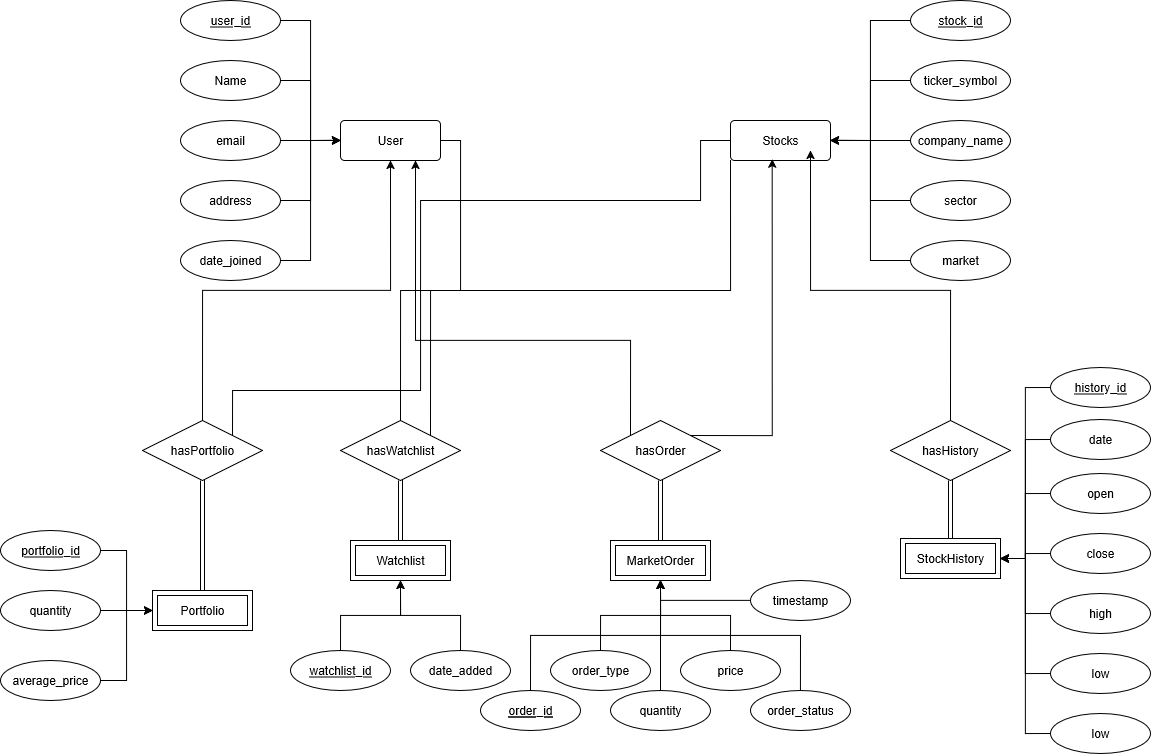

The diagram above was exported from draw.io. Its source (the exported page's mxGraphModel, read from the mxfile embedded in the PNG):
<mxGraphModel dx="2161" dy="972" grid="1" gridSize="10" guides="1" tooltips="1" connect="1" arrows="1" fold="1" page="1" pageScale="1" pageWidth="850" pageHeight="1100" math="0" shadow="0" extFonts="Permanent Marker^https://fonts.googleapis.com/css?family=Permanent+Marker">
  <root>
    <mxCell id="0" />
    <mxCell id="1" parent="0" />
    <mxCell id="snmXj4P5MIi6Ag2bhf1i-137" value="User" style="rounded=1;arcSize=10;whiteSpace=wrap;html=1;align=center;" vertex="1" parent="1">
      <mxGeometry x="170" y="160" width="100" height="40" as="geometry" />
    </mxCell>
    <mxCell id="snmXj4P5MIi6Ag2bhf1i-143" style="edgeStyle=orthogonalEdgeStyle;rounded=0;orthogonalLoop=1;jettySize=auto;html=1;exitX=1;exitY=0.5;exitDx=0;exitDy=0;entryX=0;entryY=0.5;entryDx=0;entryDy=0;" edge="1" parent="1" source="snmXj4P5MIi6Ag2bhf1i-138" target="snmXj4P5MIi6Ag2bhf1i-137">
      <mxGeometry relative="1" as="geometry" />
    </mxCell>
    <mxCell id="snmXj4P5MIi6Ag2bhf1i-138" value="&lt;u&gt;user_id&lt;/u&gt;" style="ellipse;whiteSpace=wrap;html=1;align=center;" vertex="1" parent="1">
      <mxGeometry x="10" y="40" width="100" height="40" as="geometry" />
    </mxCell>
    <mxCell id="snmXj4P5MIi6Ag2bhf1i-144" style="edgeStyle=orthogonalEdgeStyle;rounded=0;orthogonalLoop=1;jettySize=auto;html=1;exitX=1;exitY=0.5;exitDx=0;exitDy=0;entryX=0;entryY=0.5;entryDx=0;entryDy=0;" edge="1" parent="1" source="snmXj4P5MIi6Ag2bhf1i-139" target="snmXj4P5MIi6Ag2bhf1i-137">
      <mxGeometry relative="1" as="geometry" />
    </mxCell>
    <mxCell id="snmXj4P5MIi6Ag2bhf1i-139" value="Name" style="ellipse;whiteSpace=wrap;html=1;align=center;" vertex="1" parent="1">
      <mxGeometry x="10" y="100" width="100" height="40" as="geometry" />
    </mxCell>
    <mxCell id="snmXj4P5MIi6Ag2bhf1i-145" style="edgeStyle=orthogonalEdgeStyle;rounded=0;orthogonalLoop=1;jettySize=auto;html=1;exitX=1;exitY=0.5;exitDx=0;exitDy=0;" edge="1" parent="1" source="snmXj4P5MIi6Ag2bhf1i-140">
      <mxGeometry relative="1" as="geometry">
        <mxPoint x="170" y="179.66666666666674" as="targetPoint" />
      </mxGeometry>
    </mxCell>
    <mxCell id="snmXj4P5MIi6Ag2bhf1i-140" value="email" style="ellipse;whiteSpace=wrap;html=1;align=center;" vertex="1" parent="1">
      <mxGeometry x="10" y="160" width="100" height="40" as="geometry" />
    </mxCell>
    <mxCell id="snmXj4P5MIi6Ag2bhf1i-146" style="edgeStyle=orthogonalEdgeStyle;rounded=0;orthogonalLoop=1;jettySize=auto;html=1;exitX=1;exitY=0.5;exitDx=0;exitDy=0;entryX=0;entryY=0.5;entryDx=0;entryDy=0;" edge="1" parent="1" source="snmXj4P5MIi6Ag2bhf1i-141" target="snmXj4P5MIi6Ag2bhf1i-137">
      <mxGeometry relative="1" as="geometry" />
    </mxCell>
    <mxCell id="snmXj4P5MIi6Ag2bhf1i-141" value="&lt;div&gt;address&lt;/div&gt;" style="ellipse;whiteSpace=wrap;html=1;align=center;" vertex="1" parent="1">
      <mxGeometry x="10" y="220" width="100" height="40" as="geometry" />
    </mxCell>
    <mxCell id="snmXj4P5MIi6Ag2bhf1i-147" style="edgeStyle=orthogonalEdgeStyle;rounded=0;orthogonalLoop=1;jettySize=auto;html=1;exitX=1;exitY=0.5;exitDx=0;exitDy=0;entryX=0;entryY=0.5;entryDx=0;entryDy=0;" edge="1" parent="1" source="snmXj4P5MIi6Ag2bhf1i-142" target="snmXj4P5MIi6Ag2bhf1i-137">
      <mxGeometry relative="1" as="geometry" />
    </mxCell>
    <mxCell id="snmXj4P5MIi6Ag2bhf1i-142" value="date_joined" style="ellipse;whiteSpace=wrap;html=1;align=center;" vertex="1" parent="1">
      <mxGeometry x="10" y="280" width="100" height="40" as="geometry" />
    </mxCell>
    <mxCell id="snmXj4P5MIi6Ag2bhf1i-162" style="edgeStyle=orthogonalEdgeStyle;rounded=0;orthogonalLoop=1;jettySize=auto;html=1;exitX=0;exitY=0.5;exitDx=0;exitDy=0;entryX=1;entryY=0;entryDx=0;entryDy=0;endArrow=none;endFill=0;" edge="1" parent="1" source="snmXj4P5MIi6Ag2bhf1i-148" target="snmXj4P5MIi6Ag2bhf1i-160">
      <mxGeometry relative="1" as="geometry">
        <Array as="points">
          <mxPoint x="530" y="180" />
          <mxPoint x="530" y="240" />
          <mxPoint x="250" y="240" />
          <mxPoint x="250" y="430" />
          <mxPoint x="62" y="430" />
        </Array>
      </mxGeometry>
    </mxCell>
    <mxCell id="snmXj4P5MIi6Ag2bhf1i-173" style="edgeStyle=orthogonalEdgeStyle;rounded=0;orthogonalLoop=1;jettySize=auto;html=1;exitX=0;exitY=1;exitDx=0;exitDy=0;entryX=1;entryY=0;entryDx=0;entryDy=0;endArrow=none;endFill=0;" edge="1" parent="1" source="snmXj4P5MIi6Ag2bhf1i-148" target="snmXj4P5MIi6Ag2bhf1i-171">
      <mxGeometry relative="1" as="geometry" />
    </mxCell>
    <mxCell id="snmXj4P5MIi6Ag2bhf1i-148" value="Stocks" style="rounded=1;arcSize=10;whiteSpace=wrap;html=1;align=center;" vertex="1" parent="1">
      <mxGeometry x="560" y="160" width="100" height="40" as="geometry" />
    </mxCell>
    <mxCell id="snmXj4P5MIi6Ag2bhf1i-155" style="edgeStyle=orthogonalEdgeStyle;rounded=0;orthogonalLoop=1;jettySize=auto;html=1;exitX=0;exitY=0.5;exitDx=0;exitDy=0;entryX=1;entryY=0.5;entryDx=0;entryDy=0;" edge="1" parent="1" source="snmXj4P5MIi6Ag2bhf1i-149" target="snmXj4P5MIi6Ag2bhf1i-148">
      <mxGeometry relative="1" as="geometry" />
    </mxCell>
    <mxCell id="snmXj4P5MIi6Ag2bhf1i-149" value="ticker_symbol" style="ellipse;whiteSpace=wrap;html=1;align=center;" vertex="1" parent="1">
      <mxGeometry x="740" y="100" width="100" height="40" as="geometry" />
    </mxCell>
    <mxCell id="snmXj4P5MIi6Ag2bhf1i-154" style="edgeStyle=orthogonalEdgeStyle;rounded=0;orthogonalLoop=1;jettySize=auto;html=1;exitX=0;exitY=0.5;exitDx=0;exitDy=0;entryX=1;entryY=0.5;entryDx=0;entryDy=0;" edge="1" parent="1" source="snmXj4P5MIi6Ag2bhf1i-150" target="snmXj4P5MIi6Ag2bhf1i-148">
      <mxGeometry relative="1" as="geometry" />
    </mxCell>
    <mxCell id="snmXj4P5MIi6Ag2bhf1i-150" value="stock_id" style="ellipse;whiteSpace=wrap;html=1;align=center;fontStyle=4;" vertex="1" parent="1">
      <mxGeometry x="740" y="40" width="100" height="40" as="geometry" />
    </mxCell>
    <mxCell id="snmXj4P5MIi6Ag2bhf1i-156" style="edgeStyle=orthogonalEdgeStyle;rounded=0;orthogonalLoop=1;jettySize=auto;html=1;exitX=0;exitY=0.5;exitDx=0;exitDy=0;" edge="1" parent="1" source="snmXj4P5MIi6Ag2bhf1i-151">
      <mxGeometry relative="1" as="geometry">
        <mxPoint x="660" y="179.66666666666674" as="targetPoint" />
      </mxGeometry>
    </mxCell>
    <mxCell id="snmXj4P5MIi6Ag2bhf1i-151" value="company_name" style="ellipse;whiteSpace=wrap;html=1;align=center;" vertex="1" parent="1">
      <mxGeometry x="740" y="160" width="100" height="40" as="geometry" />
    </mxCell>
    <mxCell id="snmXj4P5MIi6Ag2bhf1i-157" style="edgeStyle=orthogonalEdgeStyle;rounded=0;orthogonalLoop=1;jettySize=auto;html=1;exitX=0;exitY=0.5;exitDx=0;exitDy=0;entryX=1;entryY=0.5;entryDx=0;entryDy=0;" edge="1" parent="1" source="snmXj4P5MIi6Ag2bhf1i-152" target="snmXj4P5MIi6Ag2bhf1i-148">
      <mxGeometry relative="1" as="geometry" />
    </mxCell>
    <mxCell id="snmXj4P5MIi6Ag2bhf1i-152" value="sector" style="ellipse;whiteSpace=wrap;html=1;align=center;" vertex="1" parent="1">
      <mxGeometry x="740" y="220" width="100" height="40" as="geometry" />
    </mxCell>
    <mxCell id="snmXj4P5MIi6Ag2bhf1i-158" style="edgeStyle=orthogonalEdgeStyle;rounded=0;orthogonalLoop=1;jettySize=auto;html=1;exitX=0;exitY=0.5;exitDx=0;exitDy=0;entryX=1;entryY=0.5;entryDx=0;entryDy=0;" edge="1" parent="1" source="snmXj4P5MIi6Ag2bhf1i-153" target="snmXj4P5MIi6Ag2bhf1i-148">
      <mxGeometry relative="1" as="geometry" />
    </mxCell>
    <mxCell id="snmXj4P5MIi6Ag2bhf1i-153" value="market" style="ellipse;whiteSpace=wrap;html=1;align=center;" vertex="1" parent="1">
      <mxGeometry x="740" y="280" width="100" height="40" as="geometry" />
    </mxCell>
    <mxCell id="snmXj4P5MIi6Ag2bhf1i-159" value="Portfolio" style="shape=ext;margin=3;double=1;whiteSpace=wrap;html=1;align=center;" vertex="1" parent="1">
      <mxGeometry x="-18" y="630" width="100" height="40" as="geometry" />
    </mxCell>
    <mxCell id="snmXj4P5MIi6Ag2bhf1i-161" style="edgeStyle=orthogonalEdgeStyle;rounded=0;orthogonalLoop=1;jettySize=auto;html=1;exitX=0.5;exitY=0;exitDx=0;exitDy=0;entryX=0.5;entryY=1;entryDx=0;entryDy=0;" edge="1" parent="1" source="snmXj4P5MIi6Ag2bhf1i-160" target="snmXj4P5MIi6Ag2bhf1i-137">
      <mxGeometry relative="1" as="geometry" />
    </mxCell>
    <mxCell id="snmXj4P5MIi6Ag2bhf1i-204" style="edgeStyle=orthogonalEdgeStyle;rounded=0;orthogonalLoop=1;jettySize=auto;html=1;exitX=0.5;exitY=1;exitDx=0;exitDy=0;shape=link;" edge="1" parent="1" source="snmXj4P5MIi6Ag2bhf1i-160" target="snmXj4P5MIi6Ag2bhf1i-159">
      <mxGeometry relative="1" as="geometry" />
    </mxCell>
    <mxCell id="snmXj4P5MIi6Ag2bhf1i-160" value="hasPortfolio" style="shape=rhombus;perimeter=rhombusPerimeter;whiteSpace=wrap;html=1;align=center;" vertex="1" parent="1">
      <mxGeometry x="-28" y="460" width="120" height="60" as="geometry" />
    </mxCell>
    <mxCell id="snmXj4P5MIi6Ag2bhf1i-201" style="edgeStyle=orthogonalEdgeStyle;rounded=0;orthogonalLoop=1;jettySize=auto;html=1;exitX=1;exitY=0.5;exitDx=0;exitDy=0;entryX=0;entryY=0.5;entryDx=0;entryDy=0;" edge="1" parent="1" source="snmXj4P5MIi6Ag2bhf1i-164" target="snmXj4P5MIi6Ag2bhf1i-159">
      <mxGeometry relative="1" as="geometry" />
    </mxCell>
    <mxCell id="snmXj4P5MIi6Ag2bhf1i-164" value="&lt;u&gt;portfolio_id&lt;/u&gt;" style="ellipse;whiteSpace=wrap;html=1;align=center;" vertex="1" parent="1">
      <mxGeometry x="-170" y="570" width="100" height="40" as="geometry" />
    </mxCell>
    <mxCell id="snmXj4P5MIi6Ag2bhf1i-202" style="edgeStyle=orthogonalEdgeStyle;rounded=0;orthogonalLoop=1;jettySize=auto;html=1;exitX=1;exitY=0.5;exitDx=0;exitDy=0;entryX=0;entryY=0.5;entryDx=0;entryDy=0;" edge="1" parent="1" source="snmXj4P5MIi6Ag2bhf1i-166" target="snmXj4P5MIi6Ag2bhf1i-159">
      <mxGeometry relative="1" as="geometry" />
    </mxCell>
    <mxCell id="snmXj4P5MIi6Ag2bhf1i-166" value="quantity" style="ellipse;whiteSpace=wrap;html=1;align=center;" vertex="1" parent="1">
      <mxGeometry x="-170" y="630" width="100" height="40" as="geometry" />
    </mxCell>
    <mxCell id="snmXj4P5MIi6Ag2bhf1i-203" style="edgeStyle=orthogonalEdgeStyle;rounded=0;orthogonalLoop=1;jettySize=auto;html=1;exitX=1;exitY=0.5;exitDx=0;exitDy=0;entryX=0;entryY=0.5;entryDx=0;entryDy=0;" edge="1" parent="1" source="snmXj4P5MIi6Ag2bhf1i-168" target="snmXj4P5MIi6Ag2bhf1i-159">
      <mxGeometry relative="1" as="geometry" />
    </mxCell>
    <mxCell id="snmXj4P5MIi6Ag2bhf1i-168" value="average_price" style="ellipse;whiteSpace=wrap;html=1;align=center;" vertex="1" parent="1">
      <mxGeometry x="-170" y="700" width="100" height="40" as="geometry" />
    </mxCell>
    <mxCell id="snmXj4P5MIi6Ag2bhf1i-172" style="edgeStyle=orthogonalEdgeStyle;rounded=0;orthogonalLoop=1;jettySize=auto;html=1;exitX=0.5;exitY=0;exitDx=0;exitDy=0;entryX=1;entryY=0.5;entryDx=0;entryDy=0;endArrow=none;endFill=0;" edge="1" parent="1" source="snmXj4P5MIi6Ag2bhf1i-171" target="snmXj4P5MIi6Ag2bhf1i-137">
      <mxGeometry relative="1" as="geometry" />
    </mxCell>
    <mxCell id="snmXj4P5MIi6Ag2bhf1i-171" value="hasWatchlist" style="shape=rhombus;perimeter=rhombusPerimeter;whiteSpace=wrap;html=1;align=center;" vertex="1" parent="1">
      <mxGeometry x="170" y="460" width="120" height="60" as="geometry" />
    </mxCell>
    <mxCell id="snmXj4P5MIi6Ag2bhf1i-175" value="" style="edgeStyle=orthogonalEdgeStyle;rounded=0;orthogonalLoop=1;jettySize=auto;html=1;shape=link;" edge="1" parent="1" source="snmXj4P5MIi6Ag2bhf1i-174" target="snmXj4P5MIi6Ag2bhf1i-171">
      <mxGeometry relative="1" as="geometry" />
    </mxCell>
    <mxCell id="snmXj4P5MIi6Ag2bhf1i-174" value="Watchlist" style="shape=ext;margin=3;double=1;whiteSpace=wrap;html=1;align=center;" vertex="1" parent="1">
      <mxGeometry x="180" y="580" width="100" height="40" as="geometry" />
    </mxCell>
    <mxCell id="snmXj4P5MIi6Ag2bhf1i-180" style="edgeStyle=orthogonalEdgeStyle;rounded=0;orthogonalLoop=1;jettySize=auto;html=1;exitX=0.5;exitY=0;exitDx=0;exitDy=0;entryX=0.5;entryY=1;entryDx=0;entryDy=0;" edge="1" parent="1" source="snmXj4P5MIi6Ag2bhf1i-176" target="snmXj4P5MIi6Ag2bhf1i-174">
      <mxGeometry relative="1" as="geometry" />
    </mxCell>
    <mxCell id="snmXj4P5MIi6Ag2bhf1i-176" value="watchlist_id" style="ellipse;whiteSpace=wrap;html=1;align=center;fontStyle=4;" vertex="1" parent="1">
      <mxGeometry x="120" y="690" width="100" height="40" as="geometry" />
    </mxCell>
    <mxCell id="snmXj4P5MIi6Ag2bhf1i-179" style="edgeStyle=orthogonalEdgeStyle;rounded=0;orthogonalLoop=1;jettySize=auto;html=1;exitX=0.5;exitY=0;exitDx=0;exitDy=0;entryX=0.5;entryY=1;entryDx=0;entryDy=0;" edge="1" parent="1" source="snmXj4P5MIi6Ag2bhf1i-178" target="snmXj4P5MIi6Ag2bhf1i-174">
      <mxGeometry relative="1" as="geometry" />
    </mxCell>
    <mxCell id="snmXj4P5MIi6Ag2bhf1i-178" value="date_added" style="ellipse;whiteSpace=wrap;html=1;align=center;" vertex="1" parent="1">
      <mxGeometry x="240" y="690" width="100" height="40" as="geometry" />
    </mxCell>
    <mxCell id="snmXj4P5MIi6Ag2bhf1i-183" value="" style="edgeStyle=orthogonalEdgeStyle;rounded=0;orthogonalLoop=1;jettySize=auto;html=1;shape=link;" edge="1" parent="1" source="snmXj4P5MIi6Ag2bhf1i-181" target="snmXj4P5MIi6Ag2bhf1i-182">
      <mxGeometry relative="1" as="geometry" />
    </mxCell>
    <mxCell id="snmXj4P5MIi6Ag2bhf1i-181" value="&lt;div&gt;hasHistory&lt;/div&gt;" style="shape=rhombus;perimeter=rhombusPerimeter;whiteSpace=wrap;html=1;align=center;" vertex="1" parent="1">
      <mxGeometry x="720" y="460" width="120" height="60" as="geometry" />
    </mxCell>
    <mxCell id="snmXj4P5MIi6Ag2bhf1i-182" value="StockHistory" style="shape=ext;margin=3;double=1;whiteSpace=wrap;html=1;align=center;" vertex="1" parent="1">
      <mxGeometry x="730" y="578" width="100" height="40" as="geometry" />
    </mxCell>
    <mxCell id="snmXj4P5MIi6Ag2bhf1i-211" value="" style="edgeStyle=orthogonalEdgeStyle;rounded=0;orthogonalLoop=1;jettySize=auto;html=1;shape=link;" edge="1" parent="1" source="snmXj4P5MIi6Ag2bhf1i-186" target="snmXj4P5MIi6Ag2bhf1i-207">
      <mxGeometry relative="1" as="geometry" />
    </mxCell>
    <mxCell id="snmXj4P5MIi6Ag2bhf1i-186" value="MarketOrder" style="shape=ext;margin=3;double=1;whiteSpace=wrap;html=1;align=center;" vertex="1" parent="1">
      <mxGeometry x="440" y="580" width="100" height="40" as="geometry" />
    </mxCell>
    <mxCell id="snmXj4P5MIi6Ag2bhf1i-192" style="edgeStyle=orthogonalEdgeStyle;rounded=0;orthogonalLoop=1;jettySize=auto;html=1;exitX=0.5;exitY=0;exitDx=0;exitDy=0;entryX=0.5;entryY=1;entryDx=0;entryDy=0;" edge="1" parent="1" source="snmXj4P5MIi6Ag2bhf1i-191" target="snmXj4P5MIi6Ag2bhf1i-186">
      <mxGeometry relative="1" as="geometry" />
    </mxCell>
    <mxCell id="snmXj4P5MIi6Ag2bhf1i-191" value="&lt;u&gt;order_id&lt;/u&gt;" style="ellipse;whiteSpace=wrap;html=1;align=center;fontStyle=4;" vertex="1" parent="1">
      <mxGeometry x="310" y="730" width="100" height="40" as="geometry" />
    </mxCell>
    <mxCell id="snmXj4P5MIi6Ag2bhf1i-194" style="edgeStyle=orthogonalEdgeStyle;rounded=0;orthogonalLoop=1;jettySize=auto;html=1;exitX=0.5;exitY=0;exitDx=0;exitDy=0;entryX=0.5;entryY=1;entryDx=0;entryDy=0;" edge="1" parent="1" source="snmXj4P5MIi6Ag2bhf1i-193" target="snmXj4P5MIi6Ag2bhf1i-186">
      <mxGeometry relative="1" as="geometry" />
    </mxCell>
    <mxCell id="snmXj4P5MIi6Ag2bhf1i-193" value="order_type" style="ellipse;whiteSpace=wrap;html=1;align=center;" vertex="1" parent="1">
      <mxGeometry x="380" y="690" width="100" height="40" as="geometry" />
    </mxCell>
    <mxCell id="snmXj4P5MIi6Ag2bhf1i-196" style="edgeStyle=orthogonalEdgeStyle;rounded=0;orthogonalLoop=1;jettySize=auto;html=1;exitX=0.5;exitY=0;exitDx=0;exitDy=0;entryX=0.5;entryY=1;entryDx=0;entryDy=0;" edge="1" parent="1" source="snmXj4P5MIi6Ag2bhf1i-195" target="snmXj4P5MIi6Ag2bhf1i-186">
      <mxGeometry relative="1" as="geometry" />
    </mxCell>
    <mxCell id="snmXj4P5MIi6Ag2bhf1i-195" value="quantity" style="ellipse;whiteSpace=wrap;html=1;align=center;" vertex="1" parent="1">
      <mxGeometry x="440" y="730" width="100" height="40" as="geometry" />
    </mxCell>
    <mxCell id="snmXj4P5MIi6Ag2bhf1i-198" style="edgeStyle=orthogonalEdgeStyle;rounded=0;orthogonalLoop=1;jettySize=auto;html=1;exitX=0.5;exitY=0;exitDx=0;exitDy=0;entryX=0.5;entryY=1;entryDx=0;entryDy=0;" edge="1" parent="1" source="snmXj4P5MIi6Ag2bhf1i-197" target="snmXj4P5MIi6Ag2bhf1i-186">
      <mxGeometry relative="1" as="geometry" />
    </mxCell>
    <mxCell id="snmXj4P5MIi6Ag2bhf1i-197" value="price" style="ellipse;whiteSpace=wrap;html=1;align=center;" vertex="1" parent="1">
      <mxGeometry x="510" y="690" width="100" height="40" as="geometry" />
    </mxCell>
    <mxCell id="snmXj4P5MIi6Ag2bhf1i-200" style="edgeStyle=orthogonalEdgeStyle;rounded=0;orthogonalLoop=1;jettySize=auto;html=1;exitX=0.5;exitY=0;exitDx=0;exitDy=0;" edge="1" parent="1" source="snmXj4P5MIi6Ag2bhf1i-199" target="snmXj4P5MIi6Ag2bhf1i-186">
      <mxGeometry relative="1" as="geometry" />
    </mxCell>
    <mxCell id="snmXj4P5MIi6Ag2bhf1i-199" value="order_status" style="ellipse;whiteSpace=wrap;html=1;align=center;" vertex="1" parent="1">
      <mxGeometry x="580" y="730" width="100" height="40" as="geometry" />
    </mxCell>
    <mxCell id="snmXj4P5MIi6Ag2bhf1i-206" style="edgeStyle=orthogonalEdgeStyle;rounded=0;orthogonalLoop=1;jettySize=auto;html=1;exitX=0;exitY=0.5;exitDx=0;exitDy=0;entryX=0.5;entryY=1;entryDx=0;entryDy=0;" edge="1" parent="1" source="snmXj4P5MIi6Ag2bhf1i-205" target="snmXj4P5MIi6Ag2bhf1i-186">
      <mxGeometry relative="1" as="geometry" />
    </mxCell>
    <mxCell id="snmXj4P5MIi6Ag2bhf1i-205" value="timestamp" style="ellipse;whiteSpace=wrap;html=1;align=center;" vertex="1" parent="1">
      <mxGeometry x="580" y="620" width="100" height="40" as="geometry" />
    </mxCell>
    <mxCell id="snmXj4P5MIi6Ag2bhf1i-209" style="edgeStyle=orthogonalEdgeStyle;rounded=0;orthogonalLoop=1;jettySize=auto;html=1;exitX=0;exitY=0;exitDx=0;exitDy=0;entryX=0.75;entryY=1;entryDx=0;entryDy=0;" edge="1" parent="1" source="snmXj4P5MIi6Ag2bhf1i-207" target="snmXj4P5MIi6Ag2bhf1i-137">
      <mxGeometry relative="1" as="geometry">
        <Array as="points">
          <mxPoint x="460" y="380" />
          <mxPoint x="245" y="380" />
        </Array>
      </mxGeometry>
    </mxCell>
    <mxCell id="snmXj4P5MIi6Ag2bhf1i-207" value="hasOrder" style="shape=rhombus;perimeter=rhombusPerimeter;whiteSpace=wrap;html=1;align=center;" vertex="1" parent="1">
      <mxGeometry x="430" y="460" width="120" height="60" as="geometry" />
    </mxCell>
    <mxCell id="snmXj4P5MIi6Ag2bhf1i-208" style="edgeStyle=orthogonalEdgeStyle;rounded=0;orthogonalLoop=1;jettySize=auto;html=1;exitX=0.5;exitY=0;exitDx=0;exitDy=0;entryX=0.8;entryY=0.75;entryDx=0;entryDy=0;entryPerimeter=0;" edge="1" parent="1" source="snmXj4P5MIi6Ag2bhf1i-181" target="snmXj4P5MIi6Ag2bhf1i-148">
      <mxGeometry relative="1" as="geometry" />
    </mxCell>
    <mxCell id="snmXj4P5MIi6Ag2bhf1i-210" style="edgeStyle=orthogonalEdgeStyle;rounded=0;orthogonalLoop=1;jettySize=auto;html=1;exitX=1;exitY=0;exitDx=0;exitDy=0;entryX=0.417;entryY=0.965;entryDx=0;entryDy=0;entryPerimeter=0;" edge="1" parent="1" source="snmXj4P5MIi6Ag2bhf1i-207" target="snmXj4P5MIi6Ag2bhf1i-148">
      <mxGeometry relative="1" as="geometry" />
    </mxCell>
    <mxCell id="snmXj4P5MIi6Ag2bhf1i-219" style="edgeStyle=orthogonalEdgeStyle;rounded=0;orthogonalLoop=1;jettySize=auto;html=1;exitX=0;exitY=0.5;exitDx=0;exitDy=0;entryX=1;entryY=0.5;entryDx=0;entryDy=0;" edge="1" parent="1" source="snmXj4P5MIi6Ag2bhf1i-212" target="snmXj4P5MIi6Ag2bhf1i-182">
      <mxGeometry relative="1" as="geometry" />
    </mxCell>
    <mxCell id="snmXj4P5MIi6Ag2bhf1i-212" value="history_id" style="ellipse;whiteSpace=wrap;html=1;align=center;fontStyle=4;" vertex="1" parent="1">
      <mxGeometry x="880" y="407" width="100" height="40" as="geometry" />
    </mxCell>
    <mxCell id="snmXj4P5MIi6Ag2bhf1i-220" style="edgeStyle=orthogonalEdgeStyle;rounded=0;orthogonalLoop=1;jettySize=auto;html=1;exitX=0;exitY=0.5;exitDx=0;exitDy=0;entryX=1;entryY=0.5;entryDx=0;entryDy=0;" edge="1" parent="1" source="snmXj4P5MIi6Ag2bhf1i-213" target="snmXj4P5MIi6Ag2bhf1i-182">
      <mxGeometry relative="1" as="geometry" />
    </mxCell>
    <mxCell id="snmXj4P5MIi6Ag2bhf1i-213" value="date" style="ellipse;whiteSpace=wrap;html=1;align=center;" vertex="1" parent="1">
      <mxGeometry x="880" y="459" width="100" height="40" as="geometry" />
    </mxCell>
    <mxCell id="snmXj4P5MIi6Ag2bhf1i-221" style="edgeStyle=orthogonalEdgeStyle;rounded=0;orthogonalLoop=1;jettySize=auto;html=1;exitX=0;exitY=0.5;exitDx=0;exitDy=0;entryX=1;entryY=0.5;entryDx=0;entryDy=0;" edge="1" parent="1" source="snmXj4P5MIi6Ag2bhf1i-214" target="snmXj4P5MIi6Ag2bhf1i-182">
      <mxGeometry relative="1" as="geometry" />
    </mxCell>
    <mxCell id="snmXj4P5MIi6Ag2bhf1i-214" value="open" style="ellipse;whiteSpace=wrap;html=1;align=center;" vertex="1" parent="1">
      <mxGeometry x="880" y="513" width="100" height="40" as="geometry" />
    </mxCell>
    <mxCell id="snmXj4P5MIi6Ag2bhf1i-222" style="edgeStyle=orthogonalEdgeStyle;rounded=0;orthogonalLoop=1;jettySize=auto;html=1;exitX=0;exitY=0.5;exitDx=0;exitDy=0;" edge="1" parent="1" source="snmXj4P5MIi6Ag2bhf1i-215" target="snmXj4P5MIi6Ag2bhf1i-182">
      <mxGeometry relative="1" as="geometry" />
    </mxCell>
    <mxCell id="snmXj4P5MIi6Ag2bhf1i-215" value="close" style="ellipse;whiteSpace=wrap;html=1;align=center;" vertex="1" parent="1">
      <mxGeometry x="880" y="573" width="100" height="40" as="geometry" />
    </mxCell>
    <mxCell id="snmXj4P5MIi6Ag2bhf1i-223" style="edgeStyle=orthogonalEdgeStyle;rounded=0;orthogonalLoop=1;jettySize=auto;html=1;exitX=0;exitY=0.5;exitDx=0;exitDy=0;entryX=1;entryY=0.5;entryDx=0;entryDy=0;" edge="1" parent="1" source="snmXj4P5MIi6Ag2bhf1i-216" target="snmXj4P5MIi6Ag2bhf1i-182">
      <mxGeometry relative="1" as="geometry" />
    </mxCell>
    <mxCell id="snmXj4P5MIi6Ag2bhf1i-216" value="high" style="ellipse;whiteSpace=wrap;html=1;align=center;" vertex="1" parent="1">
      <mxGeometry x="880" y="633" width="100" height="40" as="geometry" />
    </mxCell>
    <mxCell id="snmXj4P5MIi6Ag2bhf1i-225" style="edgeStyle=orthogonalEdgeStyle;rounded=0;orthogonalLoop=1;jettySize=auto;html=1;exitX=0;exitY=0.5;exitDx=0;exitDy=0;entryX=1;entryY=0.5;entryDx=0;entryDy=0;" edge="1" parent="1" source="snmXj4P5MIi6Ag2bhf1i-217" target="snmXj4P5MIi6Ag2bhf1i-182">
      <mxGeometry relative="1" as="geometry" />
    </mxCell>
    <mxCell id="snmXj4P5MIi6Ag2bhf1i-217" value="low" style="ellipse;whiteSpace=wrap;html=1;align=center;" vertex="1" parent="1">
      <mxGeometry x="880" y="693" width="100" height="40" as="geometry" />
    </mxCell>
    <mxCell id="snmXj4P5MIi6Ag2bhf1i-226" style="edgeStyle=orthogonalEdgeStyle;rounded=0;orthogonalLoop=1;jettySize=auto;html=1;exitX=0;exitY=0.5;exitDx=0;exitDy=0;entryX=1;entryY=0.5;entryDx=0;entryDy=0;" edge="1" parent="1" source="snmXj4P5MIi6Ag2bhf1i-218" target="snmXj4P5MIi6Ag2bhf1i-182">
      <mxGeometry relative="1" as="geometry" />
    </mxCell>
    <mxCell id="snmXj4P5MIi6Ag2bhf1i-218" value="low" style="ellipse;whiteSpace=wrap;html=1;align=center;" vertex="1" parent="1">
      <mxGeometry x="880" y="753" width="100" height="40" as="geometry" />
    </mxCell>
  </root>
</mxGraphModel>